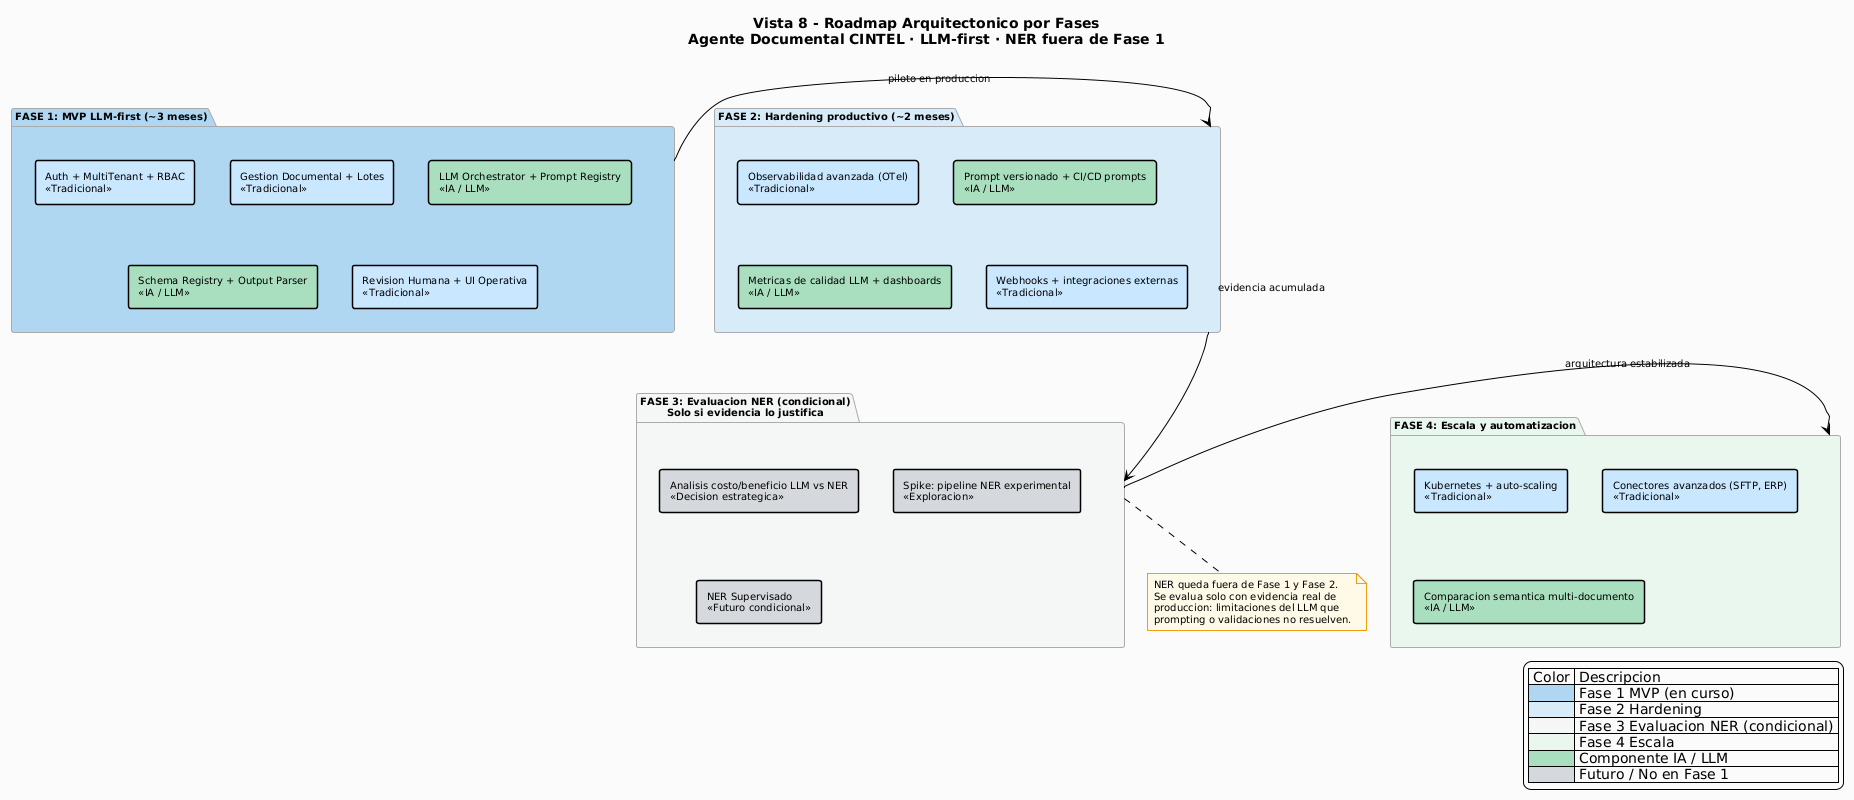

The diagram above was rendered by PlantUML. Its source (embedded in the PNG):
@startuml

!theme plain
skinparam backgroundColor #FAFAFA
skinparam defaultFontName "Segoe UI"
skinparam defaultFontSize 10
skinparam packageBackgroundColor #FAFAFA
skinparam packageBorderColor #AAAAAA
skinparam rectangleBorderThickness 1.5
skinparam titleFontSize 14
skinparam titleFontStyle bold
skinparam noteBackgroundColor #FEF9E7
skinparam noteBorderColor #F39C12
skinparam legendBackgroundColor #FAFAFA

title Vista 8 - Roadmap Arquitectonico por Fases\nAgente Documental CINTEL · LLM-first · NER fuera de Fase 1

package "FASE 1: MVP LLM-first (~3 meses)" as F1 #AED6F1 {
  rectangle "Auth + MultiTenant + RBAC\n<<Tradicional>>" as T01 #C8E6FF
  rectangle "Gestion Documental + Lotes\n<<Tradicional>>" as T02 #C8E6FF
  rectangle "LLM Orchestrator + Prompt Registry\n<<IA / LLM>>" as T03 #A9DFBF
  rectangle "Schema Registry + Output Parser\n<<IA / LLM>>" as T04 #A9DFBF
  rectangle "Revision Humana + UI Operativa\n<<Tradicional>>" as T05 #C8E6FF
}

package "FASE 2: Hardening productivo (~2 meses)" as F2 #D6EAF8 {
  rectangle "Observabilidad avanzada (OTel)\n<<Tradicional>>" as T06 #C8E6FF
  rectangle "Prompt versionado + CI/CD prompts\n<<IA / LLM>>" as T07 #A9DFBF
  rectangle "Metricas de calidad LLM + dashboards\n<<IA / LLM>>" as T08 #A9DFBF
  rectangle "Webhooks + integraciones externas\n<<Tradicional>>" as T09 #C8E6FF
}

package "FASE 3: Evaluacion NER (condicional)\nSolo si evidencia lo justifica" as F3 #F4F6F7 {
  rectangle "Analisis costo/beneficio LLM vs NER\n<<Decision estrategica>>" as T10 #D5D8DC
  rectangle "Spike: pipeline NER experimental\n<<Exploracion>>" as T11 #D5D8DC
  rectangle "NER Supervisado\n<<Futuro condicional>>" as T12 #D5D8DC
}

package "FASE 4: Escala y automatizacion" as F4 #E9F7EF {
  rectangle "Kubernetes + auto-scaling\n<<Tradicional>>" as T13 #C8E6FF
  rectangle "Conectores avanzados (SFTP, ERP)\n<<Tradicional>>" as T14 #C8E6FF
  rectangle "Comparacion semantica multi-documento\n<<IA / LLM>>" as T15 #A9DFBF
}

F1 -right-> F2 : piloto en produccion
F2 -right-> F3 : evidencia acumulada
F3 -right-> F4 : arquitectura estabilizada

note bottom of F3
  NER queda fuera de Fase 1 y Fase 2.
  Se evalua solo con evidencia real de
  produccion: limitaciones del LLM que
  prompting o validaciones no resuelven.
end note

legend right
  | Color | Descripcion |
  |<#AED6F1> | Fase 1 MVP (en curso) |
  |<#D6EAF8> | Fase 2 Hardening |
  |<#F4F6F7> | Fase 3 Evaluacion NER (condicional) |
  |<#E9F7EF> | Fase 4 Escala |
  |<#A9DFBF> | Componente IA / LLM |
  |<#D5D8DC> | Futuro / No en Fase 1 |
endlegend
@enduml